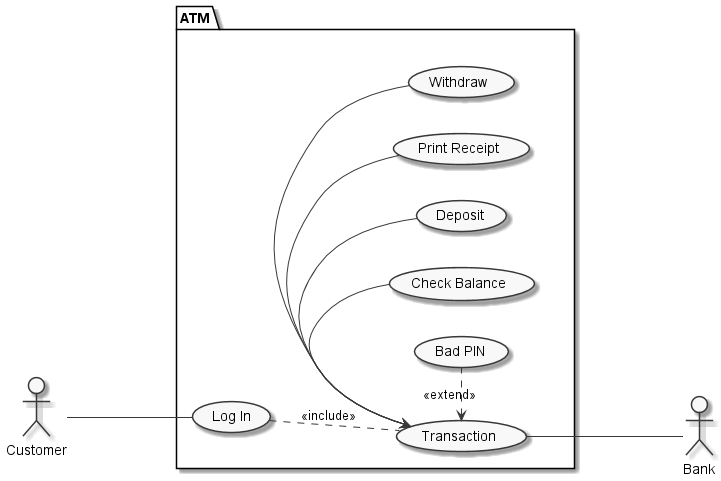

The diagram above was rendered by PlantUML. Its source (embedded in the PNG):
@startuml
skinparam monochrome true
skinparam classAttributeIconSize 0
left to right direction
:Customer:
:Bank:
package ATM {    
  (Transaction)
  together {
    (Withdraw)
    (Check Balance) as (Check)
    (Deposit)
    (Print Receipt) as (Print)
  }
  (Bad PIN) as (Bad)
  (Log In) as (Log)
}
Transaction <- Withdraw
Transaction <- Print
Transaction <- Deposit
Transaction <- Check
Transaction <. Bad : <<extend>>

Customer --- Log 
Log .. Transaction : <<include>>
Transaction --- Bank 
@enduml